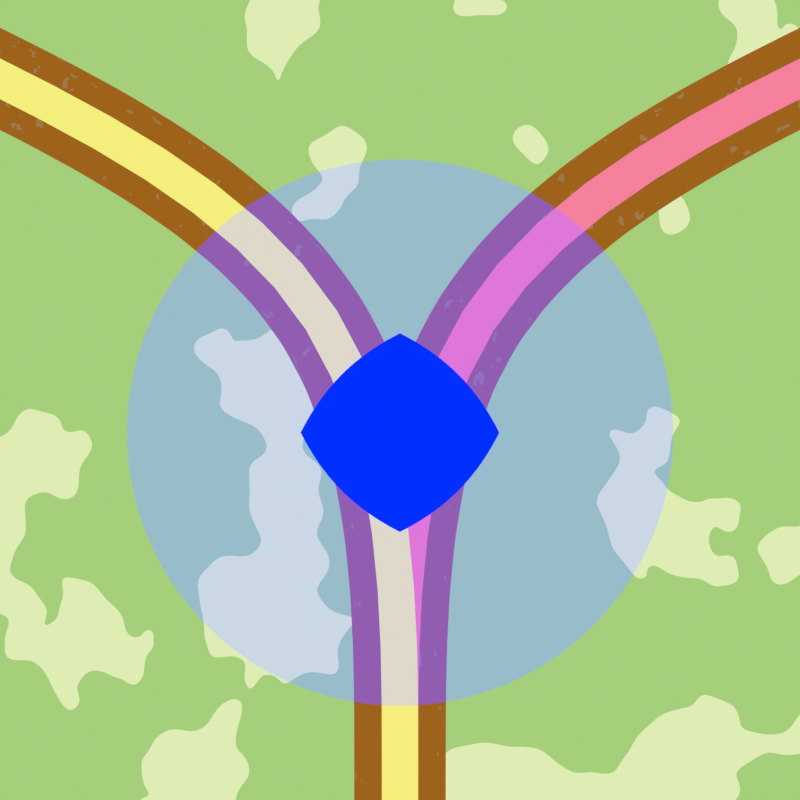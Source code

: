 # Source: Explorer_Icon.blend  (saved by Blender 4.0.36; exported with 4.5.12 LTS)
import bpy
from mathutils import Matrix  # noqa: F401  (used for matrix-valued properties, if any)

bpy.ops.wm.read_factory_settings(use_empty=True)
scene = bpy.context.scene
scene.name = 'Scene'

# ---- collections
col_collection = bpy.data.collections.new('Collection'); scene.collection.children.link(col_collection)

# ---- images (referenced by path relative to the original .blend; pixels are not part of the script)
import os
ASSET_DIR = os.environ.get("B2B_ASSET_DIR", "")  # directory of the original .blend (textures are referenced by path, not embedded)
HERE = os.path.dirname(os.path.abspath(__file__))  # packed textures are extracted next to this script under _unpacked/

def load_image(name, relpath, width, height, colorspace="sRGB"):
    """Load a texture the original file referenced (path relative to the .blend, or extracted next to this script)."""
    p = next((c for c in (os.path.join(HERE, relpath), os.path.join(ASSET_DIR, relpath)) if relpath and os.path.exists(c)), "")
    if p:
        img = bpy.data.images.load(p, check_existing=True)
        img.name = name
    else:  # same state as the original file: an image datablock whose file is absent (Cycles renders it pink)
        img = bpy.data.images.new(name, width, height)
        img.source = "FILE"
        img.filepath = "//" + (relpath or name)
    img.colorspace_settings.name = colorspace
    return img
img_person_circle_fill_3x_png = load_image('person.circle.fill@3x.png', 'person.circle.fill@3x.png', 1024, 1024, 'sRGB')

# ---- materials (node trees are filled in below, after node groups)
mat_grass = bpy.data.materials.new('Grass')
mat_grass.use_transparent_shadow = False
mat_dirt = bpy.data.materials.new('Dirt')
mat_dirt.use_transparent_shadow = False
mat_path_blue = bpy.data.materials.new('Path Blue')
mat_path_blue.use_transparent_shadow = False
mat_path_red = bpy.data.materials.new('Path Red')
mat_path_red.use_transparent_shadow = False
mat_person_circle_fill_3x = bpy.data.materials.new('person.circle.fill@3x')
mat_person_circle_fill_3x.surface_render_method = 'BLENDED'
mat_person_circle_fill_3x.blend_method = 'BLEND'
mat_material = bpy.data.materials.new('Material')
mat_material.surface_render_method = 'BLENDED'
mat_material.blend_method = 'BLEND'
mat_material.use_transparent_shadow = False

# ---- node groups
ng_iap_shadeless = bpy.data.node_groups.new('IAP_SHADELESS', 'ShaderNodeTree')
_s = ng_iap_shadeless.interface.new_socket(name='Shader', in_out='OUTPUT', socket_type='NodeSocketShader')
_s = ng_iap_shadeless.interface.new_socket(name='Color', in_out='INPUT', socket_type='NodeSocketColor')
_N = ng_iap_shadeless.nodes; _L = ng_iap_shadeless.links
n0 = _N.new('NodeGroupOutput'); n0.name = 'Group Output'; n0.location = (0, 0)
n1 = _N.new('NodeGroupInput'); n1.name = 'Group Input'; n1.location = (-600, -240)
n2 = _N.new('ShaderNodeBsdfDiffuse'); n2.name = 'Diffuse BSDF'; n2.location = (-400, -60)
n3 = _N.new('ShaderNodeEmission'); n3.name = 'Emission'; n3.location = (-400, -240)
n4 = _N.new('ShaderNodeLightPath'); n4.name = 'Light Path'; n4.location = (-1200, 30)
n5 = _N.new('ShaderNodeMath'); n5.name = 'Math'; n5.location = (-800, 30)
n5.label = 'Bounce Count'
n5.operation = 'SUBTRACT'
n6 = _N.new('ShaderNodeMath'); n6.name = 'Math.001'; n6.location = (-600, 30)
n6.label = 'Camera or Refracted'
n6.operation = 'SUBTRACT'
n6.inputs[0].default_value = 1.0
n7 = _N.new('ShaderNodeMath'); n7.name = 'Math.002'; n7.location = (-1000, 390)
n7.label = 'Limit Reflections'
n7.operation = 'SUBTRACT'
n7.inputs[0].default_value = 2.0
n8 = _N.new('ShaderNodeMath'); n8.name = 'Math.003'; n8.location = (-800, 300)
n8.label = 'Camera Ray to Glossy'
n8.operation = 'MULTIPLY'
n9 = _N.new('ShaderNodeMath'); n9.name = 'Math.004'; n9.location = (-600, 210)
n9.label = 'Shadow or Reflection?'
n9.operation = 'MAXIMUM'
n10 = _N.new('ShaderNodeMath'); n10.name = 'Math.005'; n10.location = (-400, 120)
n10.label = 'Shadow, Reflect or Refract?'
n10.operation = 'MAXIMUM'
n11 = _N.new('ShaderNodeMixShader'); n11.name = 'Mix Shader'; n11.location = (-200, 0)
_L.new(n1.outputs[0], n2.inputs[0])
_L.new(n1.outputs[0], n3.inputs[0])
_L.new(n4.outputs[9], n5.inputs[0])
_L.new(n4.outputs[13], n5.inputs[1])
_L.new(n5.outputs[0], n6.inputs[1])
_L.new(n4.outputs[9], n7.inputs[1])
_L.new(n7.outputs[0], n8.inputs[0])
_L.new(n4.outputs[3], n8.inputs[1])
_L.new(n8.outputs[0], n9.inputs[0])
_L.new(n4.outputs[1], n9.inputs[1])
_L.new(n9.outputs[0], n10.inputs[0])
_L.new(n6.outputs[0], n10.inputs[1])
_L.new(n10.outputs[0], n11.inputs[0])
_L.new(n2.outputs[0], n11.inputs[1])
_L.new(n3.outputs[0], n11.inputs[2])
_L.new(n11.outputs[0], n0.inputs[0])
n0.is_active_output = True

# ---- material node trees
mat_grass.use_nodes = True; mat_grass.node_tree.nodes.clear()
_N = mat_grass.node_tree.nodes; _L = mat_grass.node_tree.links
n0 = _N.new('ShaderNodeOutputMaterial'); n0.name = 'Material Output'; n0.location = (427, 300)
n1 = _N.new('ShaderNodeTexNoise'); n1.name = 'Noise Texture'; n1.location = (-113, 296)
n1.noise_dimensions = '4D'
n1.inputs[1].default_value = 3.34
n2 = _N.new('ShaderNodeTexCoord'); n2.name = 'Texture Coordinate'; n2.location = (-266, 309)
n3 = _N.new('ShaderNodeValToRGB'); n3.name = 'Color Ramp'; n3.location = (107, 330)
n3.color_ramp.interpolation = 'CONSTANT'
while len(n3.color_ramp.elements) > 1: n3.color_ramp.elements.remove(n3.color_ramp.elements[-1])
n3.color_ramp.elements[0].position = 0.0; n3.color_ramp.elements[0].color = (0.7351, 0.8464, 0.4567, 1.0)
_e = n3.color_ramp.elements.new(0.4318); _e.color = (0.3787, 0.6219, 0.1951, 1.0)
_L.new(n3.outputs[0], n0.inputs[0])
_L.new(n1.outputs[0], n3.inputs[0])
_L.new(n2.outputs[0], n1.inputs[0])
n0.is_active_output = True
mat_dirt.use_nodes = True; mat_dirt.node_tree.nodes.clear()
_N = mat_dirt.node_tree.nodes; _L = mat_dirt.node_tree.links
n0 = _N.new('ShaderNodeOutputMaterial'); n0.name = 'Material Output'; n0.location = (427, 300)
n1 = _N.new('ShaderNodeTexNoise'); n1.name = 'Noise Texture'; n1.location = (-113, 296)
n1.noise_dimensions = '4D'
n1.inputs[1].default_value = 3.34
n1.inputs[2].default_value = 43.9
n2 = _N.new('ShaderNodeTexCoord'); n2.name = 'Texture Coordinate'; n2.location = (-266, 309)
n3 = _N.new('ShaderNodeValToRGB'); n3.name = 'Color Ramp'; n3.location = (111, 340)
n3.color_ramp.interpolation = 'CONSTANT'
while len(n3.color_ramp.elements) > 1: n3.color_ramp.elements.remove(n3.color_ramp.elements[-1])
n3.color_ramp.elements[0].position = 0.0; n3.color_ramp.elements[0].color = (0.3413, 0.1928, 0.07011, 1.0)
_e = n3.color_ramp.elements.new(0.3364); _e.color = (0.3405, 0.1226, 0.01091, 1.0)
_L.new(n3.outputs[0], n0.inputs[0])
_L.new(n1.outputs[0], n3.inputs[0])
_L.new(n2.outputs[0], n1.inputs[0])
n0.is_active_output = True
mat_path_blue.use_nodes = True; mat_path_blue.node_tree.nodes.clear()
_N = mat_path_blue.node_tree.nodes; _L = mat_path_blue.node_tree.links
n0 = _N.new('ShaderNodeOutputMaterial'); n0.name = 'Material Output'; n0.location = (427, 300)
n1 = _N.new('ShaderNodeTexNoise'); n1.name = 'Noise Texture'; n1.location = (-113, 296)
n1.noise_dimensions = '4D'
n1.inputs[1].default_value = 3.34
n1.inputs[2].default_value = 43.9
n2 = _N.new('ShaderNodeTexCoord'); n2.name = 'Texture Coordinate'; n2.location = (-266, 309)
n3 = _N.new('ShaderNodeValToRGB'); n3.name = 'Color Ramp'; n3.location = (111, 340)
n3.color_ramp.interpolation = 'CONSTANT'
while len(n3.color_ramp.elements) > 1: n3.color_ramp.elements.remove(n3.color_ramp.elements[-1])
n3.color_ramp.elements[0].position = 0.0; n3.color_ramp.elements[0].color = (0.3413, 0.1928, 0.07011, 1.0)
_e = n3.color_ramp.elements.new(0.3364); _e.color = (0.3405, 0.1226, 0.01091, 1.0)
n4 = _N.new('ShaderNodeRGB'); n4.name = 'RGB'; n4.location = (206, 530)
n4.outputs[0].default_value = (0.9114, 0.858, 0.2023, 1.0)
_L.new(n1.outputs[0], n3.inputs[0])
_L.new(n2.outputs[0], n1.inputs[0])
_L.new(n4.outputs[0], n0.inputs[0])
n0.is_active_output = True
mat_path_red.use_nodes = True; mat_path_red.node_tree.nodes.clear()
_N = mat_path_red.node_tree.nodes; _L = mat_path_red.node_tree.links
n0 = _N.new('ShaderNodeOutputMaterial'); n0.name = 'Material Output'; n0.location = (427, 300)
n1 = _N.new('ShaderNodeTexNoise'); n1.name = 'Noise Texture'; n1.location = (-113, 296)
n1.noise_dimensions = '4D'
n1.inputs[1].default_value = 3.34
n1.inputs[2].default_value = 43.9
n2 = _N.new('ShaderNodeTexCoord'); n2.name = 'Texture Coordinate'; n2.location = (-266, 309)
n3 = _N.new('ShaderNodeValToRGB'); n3.name = 'Color Ramp'; n3.location = (111, 340)
n3.color_ramp.interpolation = 'CONSTANT'
while len(n3.color_ramp.elements) > 1: n3.color_ramp.elements.remove(n3.color_ramp.elements[-1])
n3.color_ramp.elements[0].position = 0.0; n3.color_ramp.elements[0].color = (0.3413, 0.1928, 0.07011, 1.0)
_e = n3.color_ramp.elements.new(0.3364); _e.color = (0.3405, 0.1226, 0.01091, 1.0)
n4 = _N.new('ShaderNodeRGB'); n4.name = 'RGB'; n4.location = (206, 530)
n4.outputs[0].default_value = (0.9114, 0.2174, 0.3361, 1.0)
_L.new(n1.outputs[0], n3.inputs[0])
_L.new(n2.outputs[0], n1.inputs[0])
_L.new(n4.outputs[0], n0.inputs[0])
n0.is_active_output = True
mat_person_circle_fill_3x.use_nodes = True; mat_person_circle_fill_3x.node_tree.nodes.clear()
_N = mat_person_circle_fill_3x.node_tree.nodes; _L = mat_person_circle_fill_3x.node_tree.links
n0 = _N.new('ShaderNodeOutputMaterial'); n0.name = 'Material Output'; n0.location = (609, 300)
n1 = _N.new('ShaderNodeBsdfTransparent'); n1.name = 'Transparent BSDF'; n1.location = (-322, 359)
n2 = _N.new('NodeReroute'); n2.name = 'Reroute'; n2.location = (-261, 90)
n2.width = 16
n2.socket_idname = 'NodeSocketFloat'
n3 = _N.new('ShaderNodeGroup'); n3.name = 'Group'; n3.location = (-319, 241)
n3.node_tree = ng_iap_shadeless
n4 = _N.new('ShaderNodeTexCoord'); n4.name = 'Texture Coordinate'; n4.location = (-584, -217)
n5 = _N.new('ShaderNodeVectorMath'); n5.name = 'Vector Math'; n5.location = (-373, -211)
n5.operation = 'DISTANCE'
n6 = _N.new('ShaderNodeValToRGB'); n6.name = 'Color Ramp'; n6.location = (-158, -178)
n6.color_ramp.interpolation = 'CONSTANT'
while len(n6.color_ramp.elements) > 1: n6.color_ramp.elements.remove(n6.color_ramp.elements[-1])
n6.color_ramp.elements[0].position = 0.2818; n6.color_ramp.elements[0].color = (1.0, 1.0, 1.0, 1.0)
_e = n6.color_ramp.elements.new(0.3727); _e.color = (0.0, 0.0, 0.0, 1.0)
n7 = _N.new('ShaderNodeMath'); n7.name = 'Math'; n7.location = (322, 104)
n7.use_clamp = True
n8 = _N.new('ShaderNodeTexImage'); n8.name = 'Image Texture'; n8.location = (-1113, 155)
n8.image = img_person_circle_fill_3x_png
n8.extension = 'CLIP'
n9 = _N.new('ShaderNodeMath'); n9.name = 'Math.001'; n9.location = (-808, 145)
n9.operation = 'GREATER_THAN'
n10 = _N.new('ShaderNodeValToRGB'); n10.name = 'Color Ramp.001'; n10.location = (-592, 245)
while len(n10.color_ramp.elements) > 1: n10.color_ramp.elements.remove(n10.color_ramp.elements[-1])
n10.color_ramp.elements[0].position = 0.0; n10.color_ramp.elements[0].color = (1.0, 1.0, 1.0, 1.0)
_e = n10.color_ramp.elements.new(1.0); _e.color = (0.0, 0.02854, 1.0, 1.0)
n11 = _N.new('ShaderNodeMixShader'); n11.name = 'Mix Shader'; n11.location = (167, 422)
_L.new(n1.outputs[0], n11.inputs[1])
_L.new(n3.outputs[0], n11.inputs[2])
_L.new(n4.outputs[3], n5.inputs[0])
_L.new(n5.outputs[1], n6.inputs[0])
_L.new(n2.outputs[0], n7.inputs[0])
_L.new(n6.outputs[0], n7.inputs[1])
_L.new(n9.outputs[0], n2.inputs[0])
_L.new(n8.outputs[1], n9.inputs[0])
_L.new(n7.outputs[0], n11.inputs[0])
_L.new(n9.outputs[0], n10.inputs[0])
_L.new(n10.outputs[0], n3.inputs[0])
_L.new(n11.outputs[0], n0.inputs[0])
n0.is_active_output = True
mat_material.use_nodes = True; mat_material.node_tree.nodes.clear()
_N = mat_material.node_tree.nodes; _L = mat_material.node_tree.links
n0 = _N.new('ShaderNodeOutputMaterial'); n0.name = 'Material Output'; n0.location = (300, 300)
n1 = _N.new('ShaderNodeBsdfPrincipled'); n1.name = 'Principled BSDF'; n1.location = (-13, 343)
n1.inputs[0].default_value = (1.0, 1.0, 1.0, 0.0)
n1.inputs[3].default_value = 1.45
n1.inputs[4].default_value = 0.2091
n1.inputs[27].default_value = (0.00976, 0.003982, 1.0, 1.0)
n1.inputs[28].default_value = 2.0
_L.new(n1.outputs[0], n0.inputs[0])
n0.is_active_output = True

# ---- world
world_world = bpy.data.worlds.new('World'); scene.world = world_world
world_world.use_nodes = True; world_world.node_tree.nodes.clear()
_N = world_world.node_tree.nodes; _L = world_world.node_tree.links
n0 = _N.new('ShaderNodeOutputWorld'); n0.name = 'World Output'; n0.location = (300, 300)
n1 = _N.new('ShaderNodeBackground'); n1.name = 'Background'; n1.location = (10, 300)
n1.inputs[0].default_value = (0.05088, 0.05088, 0.05088, 1.0)
_L.new(n1.outputs[0], n0.inputs[0])
n0.is_active_output = True
world_world.color = (0.05088, 0.05088, 0.05088)
world_world.use_sun_shadow = False
world_world.sun_shadow_jitter_overblur = 0.0

# ---- cameras
cam_camera_001 = bpy.data.cameras.new('Camera.001')
cam_camera_001.type = 'ORTHO'
cam_camera_001.passepartout_alpha = 1.0
cam_camera_001.ortho_scale = 11.0

# ---- meshes
me_plane = bpy.data.meshes.new('Plane')
me_plane.from_pydata([(-1.0, -1.0, 0.0), (1.0, -1.0, 0.0), (-1.0, 1.0, 0.0), (1.0, 1.0, 0.0)], [], [(0, 1, 3, 2)])
_uv = me_plane.uv_layers.new(name='UVMap')
_uv.uv.foreach_set('vector', [0.0, 0.0, 1.0, 0.0, 1.0, 1.0, 0.0, 1.0])
me_plane.materials.append(mat_grass)
me_plane.update()
me_plane_001 = bpy.data.meshes.new('Plane.001')
me_plane_001.from_pydata([(0.0, -1.0, 0.0), (0.0, 6.105, 0.0), (-6.475, 9.243, 0.0), (0.0, -5.26, 0.0)], [(1, 0), (2, 1), (0, 3)], [])
_uv = me_plane_001.uv_layers.new(name='UVMap')
_uv.uv.foreach_set('vector', [])
me_plane_001.materials.append(mat_dirt)
me_plane_001.update()
me_plane_003 = bpy.data.meshes.new('Plane.003')
me_plane_003.from_pydata([(0.0, -1.0, 0.0), (0.0, 6.105, 0.0), (-6.475, 9.243, 0.0), (0.0, -5.26, 0.0)], [(1, 0), (2, 1), (0, 3)], [])
_uv = me_plane_003.uv_layers.new(name='UVMap')
_uv.uv.foreach_set('vector', [])
me_plane_003.materials.append(mat_path_blue)
me_plane_003.update()
me_plane_004 = bpy.data.meshes.new('Plane.004')
me_plane_004.from_pydata([(0.0, -1.0, 0.0), (0.0, 6.105, 0.0), (-6.475, 9.243, 0.0), (0.0, -5.26, 0.0)], [(1, 0), (2, 1), (0, 3)], [])
_uv = me_plane_004.uv_layers.new(name='UVMap')
_uv.uv.foreach_set('vector', [])
me_plane_004.materials.append(mat_path_red)
me_plane_004.update()
me_person_circle_fill_3x = bpy.data.meshes.new('person.circle.fill@3x')
me_person_circle_fill_3x.from_pydata([(-0.5, -0.5, 0.0), (0.5, -0.5, 0.0), (-0.5, 0.5, 0.0), (0.5, 0.5, 0.0)], [], [(0, 1, 3, 2)])
_uv = me_person_circle_fill_3x.uv_layers.new(name='UVMap')
_uv.uv.foreach_set('vector', [0.0, 0.0, 1.0, 0.0, 1.0, 1.0, 0.0, 1.0])
me_person_circle_fill_3x.materials.append(mat_person_circle_fill_3x)
me_person_circle_fill_3x.update()
me_circle = bpy.data.meshes.new('Circle')
me_circle.from_pydata([(0.0, 1.0, 0.0), (-0.1951, 0.9808, 0.0), (-0.3827, 0.9239, 0.0), (-0.5556, 0.8315, 0.0), (-0.7071, 0.7071, 0.0), (-0.8315, 0.5556, 0.0), (-0.9239, 0.3827, 0.0), (-0.9808, 0.1951, 0.0), (-1.0, 0.0, 0.0), (-0.9808, -0.1951, 0.0), (-0.9239, -0.3827, 0.0), (-0.8315, -0.5556, 0.0), (-0.7071, -0.7071, 0.0), (-0.5556, -0.8315, 0.0), (-0.3827, -0.9239, 0.0), (-0.1951, -0.9808, 0.0), (0.0, -1.0, 0.0), (0.1951, -0.9808, 0.0), (0.3827, -0.9239, 0.0), (0.5556, -0.8315, 0.0), (0.7071, -0.7071, 0.0), (0.8315, -0.5556, 0.0), (0.9239, -0.3827, 0.0), (0.9808, -0.1951, 0.0), (1.0, 0.0, 0.0), (0.9808, 0.1951, 0.0), (0.9239, 0.3827, 0.0), (0.8315, 0.5556, 0.0), (0.7071, 0.7071, 0.0), (0.5556, 0.8315, 0.0), (0.3827, 0.9239, 0.0), (0.1951, 0.9808, 0.0)], [], [(1, 2, 3, 4, 5, 6, 7, 8, 9, 10, 11, 12, 13, 14, 15, 16, 17, 18, 19, 20, 21, 22, 23, 24, 25, 26, 27, 28, 29, 30, 31, 0)])
_uv = me_circle.uv_layers.new(name='UVMap')
_uv.uv.foreach_set('vector', [0.0, 0.0, 0.0, 0.0, 0.0, 0.0, 0.0, 0.0, 0.0, 0.0, 0.0, 0.0, 0.0, 0.0, 0.0, 0.0, 0.0, 0.0, 0.0, 0.0, 0.0, 0.0, 0.0, 0.0, 0.0, 0.0, 0.0, 0.0, 0.0, 0.0, 0.0, 0.0, 0.0, 0.0, 0.0, 0.0, 0.0, 0.0, 0.0, 0.0, 0.0, 0.0, 0.0, 0.0, 0.0, 0.0, 0.0, 0.0, 0.0, 0.0, 0.0, 0.0, 0.0, 0.0, 0.0, 0.0, 0.0, 0.0, 0.0, 0.0, 0.0, 0.0, 0.0, 0.0])
me_circle.materials.append(mat_material)
me_circle.update()

# ---- objects
ob_plane = bpy.data.objects.new('Plane', me_plane)
ob_empty = bpy.data.objects.new('Empty', None)
ob_dirt = bpy.data.objects.new('Dirt', me_plane_001)
ob_camera = bpy.data.objects.new('Camera', cam_camera_001)
ob_dirt_001 = bpy.data.objects.new('Dirt.001', me_plane_003)
ob_dirt_002 = bpy.data.objects.new('Dirt.002', me_plane_004)
ob_person_circle_fill_3x = bpy.data.objects.new('person.circle.fill@3x', me_person_circle_fill_3x)
ob_circle = bpy.data.objects.new('Circle', me_circle)

# ---- transforms, parenting, visibility, modifiers, constraints
ob_plane.location = (0.0, 0.0, 0.0)
ob_plane.scale = (5.545, 5.545, 5.545)
ob_empty.location = (-6.241, -9.394, 0.0)
ob_empty.empty_display_type = 'IMAGE'
ob_empty.empty_display_size = 5.0
ob_dirt.location = (0.0, -4.348, 0.0)
_m = ob_dirt.modifiers.new('Subdivision', 'SUBSURF')
_m.levels = 3
_m.render_levels = 3
_m = ob_dirt.modifiers.new('Skin', 'SKIN')
_m = ob_dirt.modifiers.new('Mirror', 'MIRROR')
_m = ob_dirt.modifiers.new('Subdivision.001', 'SUBSURF')
_m.levels = 2
_m = ob_dirt.modifiers.new('Displace', 'DISPLACE')
_m.strength = 0.8
ob_camera.location = (0.0, 0.0, 12.49)
ob_dirt_001.location = (0.0, -4.348, 3.902)
_m = ob_dirt_001.modifiers.new('Subdivision', 'SUBSURF')
_m.levels = 4
_m.render_levels = 3
_m = ob_dirt_001.modifiers.new('Skin', 'SKIN')
ob_dirt_002.location = (0.0, -4.348, 2.796)
ob_dirt_002.scale = (-1.0, 1.0, 1.0)
_m = ob_dirt_002.modifiers.new('Subdivision', 'SUBSURF')
_m.levels = 4
_m.render_levels = 3
_m = ob_dirt_002.modifiers.new('Skin', 'SKIN')
ob_person_circle_fill_3x.location = (0.0, -0.4483, 9.036)
ob_person_circle_fill_3x.scale = (2.731, 2.731, 2.731)
ob_circle.location = (0.0, -0.4483, 8.901)
ob_circle.scale = (3.779, 3.779, 3.779)
_m = ob_circle.modifiers.new('Subdivision', 'SUBSURF')
_m.levels = 2

# ---- collection membership
col_collection.objects.link(ob_plane)
col_collection.objects.link(ob_empty)
col_collection.objects.link(ob_dirt)
col_collection.objects.link(ob_camera)
col_collection.objects.link(ob_dirt_001)
col_collection.objects.link(ob_dirt_002)
col_collection.objects.link(ob_person_circle_fill_3x)
col_collection.objects.link(ob_circle)

# ---- scene / render settings (as saved in the file)
scene.camera = ob_camera
scene.frame_start = 1; scene.frame_end = 300; scene.frame_set(1)
scene.render.engine = 'BLENDER_EEVEE_NEXT'
scene.render.image_settings.compression = 50
scene.render.resolution_x = 512
scene.render.resolution_y = 512
scene.render.resolution_percentage = 200
scene.render.fps = 30
scene.render.film_transparent = True
scene.render.use_placeholder = True
scene.render.use_overwrite = False
scene.render.use_render_cache = True
scene.render.use_persistent_data = True
scene.cycles.samples = 60
scene.cycles.sampling_pattern = 'TABULATED_SOBOL'
scene.eevee.taa_render_samples = 16
scene.eevee.use_taa_reprojection = False
scene.eevee.use_gtao = True
scene.eevee.use_raytracing = True
scene.view_settings.view_transform = 'Standard'
bpy.context.view_layer.update()
